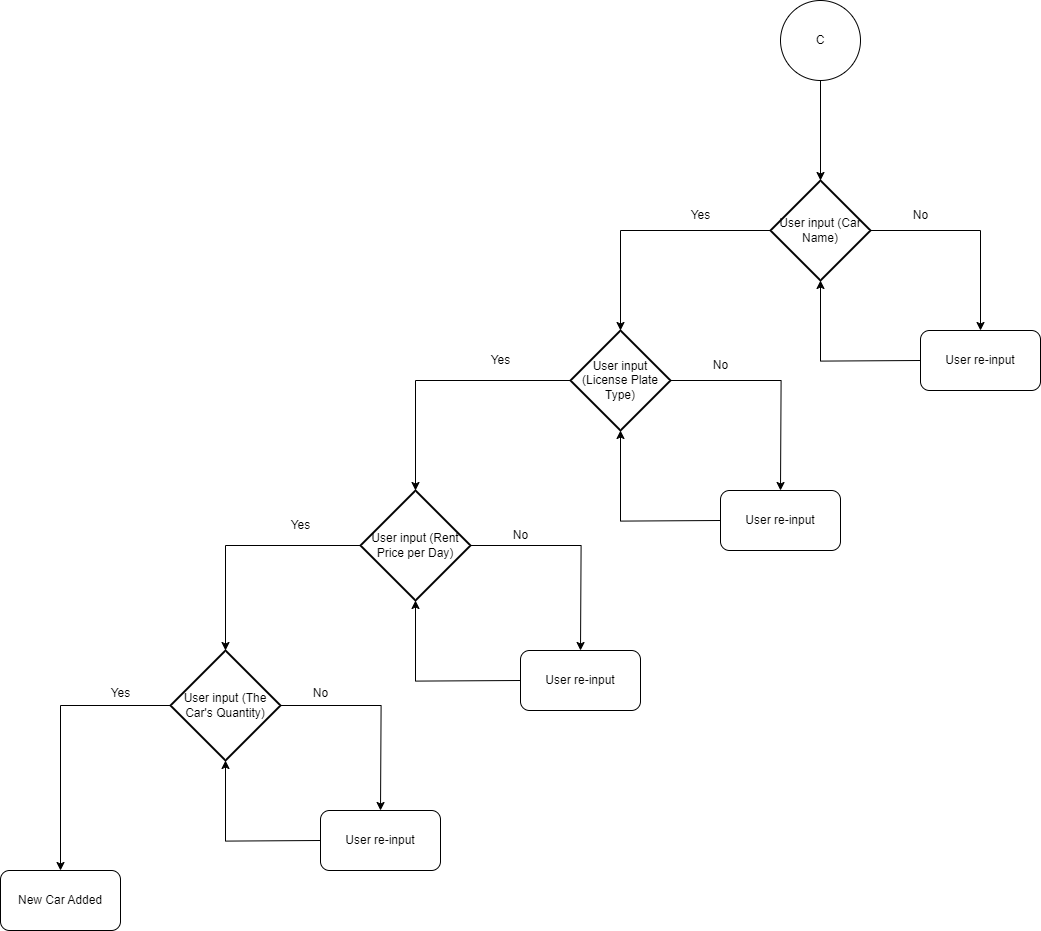

The diagram above was exported from draw.io. Its source (the exported page's mxGraphModel, read from the mxfile embedded in the PNG):
<mxGraphModel dx="2918" dy="2018" grid="1" gridSize="10" guides="1" tooltips="1" connect="1" arrows="1" fold="1" page="1" pageScale="1" pageWidth="850" pageHeight="1100" math="0" shadow="0">
  <root>
    <mxCell id="0" />
    <mxCell id="1" parent="0" />
    <mxCell id="q-piH1wvpf9BMXx0Y98W-3" value="" style="edgeStyle=orthogonalEdgeStyle;rounded=0;orthogonalLoop=1;jettySize=auto;html=1;entryX=0.5;entryY=0;entryDx=0;entryDy=0;entryPerimeter=0;" parent="1" source="q-piH1wvpf9BMXx0Y98W-1" target="TvTDWhf4s3jx7vROoQHL-2" edge="1">
      <mxGeometry relative="1" as="geometry">
        <mxPoint x="660.0000000000005" y="160" as="targetPoint" />
      </mxGeometry>
    </mxCell>
    <mxCell id="q-piH1wvpf9BMXx0Y98W-1" value="C" style="ellipse;whiteSpace=wrap;html=1;aspect=fixed;" parent="1" vertex="1">
      <mxGeometry x="620" y="-10" width="80" height="80" as="geometry" />
    </mxCell>
    <mxCell id="q-piH1wvpf9BMXx0Y98W-5" value="" style="edgeStyle=orthogonalEdgeStyle;rounded=0;orthogonalLoop=1;jettySize=auto;html=1;exitX=1;exitY=0.5;exitDx=0;exitDy=0;exitPerimeter=0;entryX=0.5;entryY=0;entryDx=0;entryDy=0;" parent="1" source="TvTDWhf4s3jx7vROoQHL-2" target="TvTDWhf4s3jx7vROoQHL-8" edge="1">
      <mxGeometry relative="1" as="geometry">
        <mxPoint x="720.0000000000005" y="240.0000000000001" as="sourcePoint" />
        <mxPoint x="820.0000000000005" y="320" as="targetPoint" />
      </mxGeometry>
    </mxCell>
    <mxCell id="q-piH1wvpf9BMXx0Y98W-8" value="" style="edgeStyle=orthogonalEdgeStyle;rounded=0;orthogonalLoop=1;jettySize=auto;html=1;exitX=0;exitY=0.5;exitDx=0;exitDy=0;exitPerimeter=0;entryX=0.5;entryY=0;entryDx=0;entryDy=0;entryPerimeter=0;" parent="1" source="TvTDWhf4s3jx7vROoQHL-2" target="TvTDWhf4s3jx7vROoQHL-3" edge="1">
      <mxGeometry relative="1" as="geometry">
        <mxPoint x="600.0000000000005" y="240.0000000000001" as="sourcePoint" />
        <mxPoint x="460" y="310" as="targetPoint" />
      </mxGeometry>
    </mxCell>
    <mxCell id="q-piH1wvpf9BMXx0Y98W-6" value="" style="edgeStyle=orthogonalEdgeStyle;rounded=0;orthogonalLoop=1;jettySize=auto;html=1;exitX=0;exitY=0.5;exitDx=0;exitDy=0;entryX=0.5;entryY=1;entryDx=0;entryDy=0;entryPerimeter=0;" parent="1" target="TvTDWhf4s3jx7vROoQHL-2" edge="1">
      <mxGeometry relative="1" as="geometry">
        <mxPoint x="759.9999999999995" y="350" as="sourcePoint" />
        <mxPoint x="660.0000000000005" y="270" as="targetPoint" />
      </mxGeometry>
    </mxCell>
    <mxCell id="q-piH1wvpf9BMXx0Y98W-10" value="" style="edgeStyle=orthogonalEdgeStyle;rounded=0;orthogonalLoop=1;jettySize=auto;html=1;exitX=1;exitY=0.5;exitDx=0;exitDy=0;exitPerimeter=0;" parent="1" source="TvTDWhf4s3jx7vROoQHL-3" edge="1">
      <mxGeometry relative="1" as="geometry">
        <mxPoint x="520" y="410" as="sourcePoint" />
        <mxPoint x="620.0000000000005" y="480" as="targetPoint" />
      </mxGeometry>
    </mxCell>
    <mxCell id="q-piH1wvpf9BMXx0Y98W-14" value="" style="edgeStyle=orthogonalEdgeStyle;rounded=0;orthogonalLoop=1;jettySize=auto;html=1;exitX=0;exitY=0.5;exitDx=0;exitDy=0;exitPerimeter=0;entryX=0.5;entryY=0;entryDx=0;entryDy=0;entryPerimeter=0;" parent="1" source="TvTDWhf4s3jx7vROoQHL-3" target="TvTDWhf4s3jx7vROoQHL-5" edge="1">
      <mxGeometry relative="1" as="geometry">
        <mxPoint x="400" y="410" as="sourcePoint" />
        <mxPoint x="260" y="440" as="targetPoint" />
      </mxGeometry>
    </mxCell>
    <mxCell id="q-piH1wvpf9BMXx0Y98W-12" value="" style="edgeStyle=orthogonalEdgeStyle;rounded=0;orthogonalLoop=1;jettySize=auto;html=1;entryX=0.5;entryY=1;entryDx=0;entryDy=0;entryPerimeter=0;" parent="1" target="TvTDWhf4s3jx7vROoQHL-3" edge="1">
      <mxGeometry relative="1" as="geometry">
        <mxPoint x="460" y="440" as="targetPoint" />
        <mxPoint x="560" y="510" as="sourcePoint" />
      </mxGeometry>
    </mxCell>
    <mxCell id="q-piH1wvpf9BMXx0Y98W-16" value="" style="edgeStyle=orthogonalEdgeStyle;rounded=0;orthogonalLoop=1;jettySize=auto;html=1;exitX=1;exitY=0.5;exitDx=0;exitDy=0;exitPerimeter=0;" parent="1" source="TvTDWhf4s3jx7vROoQHL-5" edge="1">
      <mxGeometry relative="1" as="geometry">
        <mxPoint x="320" y="570" as="sourcePoint" />
        <mxPoint x="420.00000000000045" y="640" as="targetPoint" />
      </mxGeometry>
    </mxCell>
    <mxCell id="q-piH1wvpf9BMXx0Y98W-20" value="" style="edgeStyle=orthogonalEdgeStyle;rounded=0;orthogonalLoop=1;jettySize=auto;html=1;exitX=0;exitY=0.5;exitDx=0;exitDy=0;exitPerimeter=0;entryX=0.5;entryY=0;entryDx=0;entryDy=0;entryPerimeter=0;" parent="1" source="TvTDWhf4s3jx7vROoQHL-5" target="TvTDWhf4s3jx7vROoQHL-7" edge="1">
      <mxGeometry relative="1" as="geometry">
        <mxPoint x="200" y="570" as="sourcePoint" />
        <mxPoint x="60" y="610" as="targetPoint" />
      </mxGeometry>
    </mxCell>
    <mxCell id="q-piH1wvpf9BMXx0Y98W-18" value="" style="edgeStyle=orthogonalEdgeStyle;rounded=0;orthogonalLoop=1;jettySize=auto;html=1;entryX=0.5;entryY=1;entryDx=0;entryDy=0;entryPerimeter=0;" parent="1" target="TvTDWhf4s3jx7vROoQHL-5" edge="1">
      <mxGeometry relative="1" as="geometry">
        <mxPoint x="260" y="600" as="targetPoint" />
        <mxPoint x="360" y="670" as="sourcePoint" />
      </mxGeometry>
    </mxCell>
    <mxCell id="q-piH1wvpf9BMXx0Y98W-22" value="" style="edgeStyle=orthogonalEdgeStyle;rounded=0;orthogonalLoop=1;jettySize=auto;html=1;exitX=1;exitY=0.5;exitDx=0;exitDy=0;exitPerimeter=0;" parent="1" source="TvTDWhf4s3jx7vROoQHL-7" edge="1">
      <mxGeometry relative="1" as="geometry">
        <mxPoint x="120" y="730" as="sourcePoint" />
        <mxPoint x="220.00000000000045" y="800" as="targetPoint" />
      </mxGeometry>
    </mxCell>
    <mxCell id="q-piH1wvpf9BMXx0Y98W-26" value="" style="edgeStyle=orthogonalEdgeStyle;rounded=0;orthogonalLoop=1;jettySize=auto;html=1;exitX=0;exitY=0.5;exitDx=0;exitDy=0;exitPerimeter=0;entryX=0.5;entryY=0;entryDx=0;entryDy=0;" parent="1" source="TvTDWhf4s3jx7vROoQHL-7" target="TvTDWhf4s3jx7vROoQHL-20" edge="1">
      <mxGeometry relative="1" as="geometry">
        <mxPoint y="730" as="sourcePoint" />
        <mxPoint x="-99.99999999999955" y="860" as="targetPoint" />
      </mxGeometry>
    </mxCell>
    <mxCell id="q-piH1wvpf9BMXx0Y98W-24" value="" style="edgeStyle=orthogonalEdgeStyle;rounded=0;orthogonalLoop=1;jettySize=auto;html=1;entryX=0.5;entryY=1;entryDx=0;entryDy=0;entryPerimeter=0;" parent="1" target="TvTDWhf4s3jx7vROoQHL-7" edge="1">
      <mxGeometry relative="1" as="geometry">
        <mxPoint x="60.000000000000455" y="760" as="targetPoint" />
        <mxPoint x="160" y="830.0000000000005" as="sourcePoint" />
      </mxGeometry>
    </mxCell>
    <mxCell id="TvTDWhf4s3jx7vROoQHL-2" value="User input (Car Name)" style="strokeWidth=2;html=1;shape=mxgraph.flowchart.decision;whiteSpace=wrap;" vertex="1" parent="1">
      <mxGeometry x="610" y="170" width="100" height="100" as="geometry" />
    </mxCell>
    <mxCell id="TvTDWhf4s3jx7vROoQHL-3" value="User input (License Plate Type)" style="strokeWidth=2;html=1;shape=mxgraph.flowchart.decision;whiteSpace=wrap;" vertex="1" parent="1">
      <mxGeometry x="410" y="320" width="100" height="100" as="geometry" />
    </mxCell>
    <mxCell id="TvTDWhf4s3jx7vROoQHL-5" value="User input (Rent Price per Day)" style="strokeWidth=2;html=1;shape=mxgraph.flowchart.decision;whiteSpace=wrap;" vertex="1" parent="1">
      <mxGeometry x="200" y="480" width="110" height="110" as="geometry" />
    </mxCell>
    <mxCell id="TvTDWhf4s3jx7vROoQHL-7" value="User input (The Car's Quantity)" style="strokeWidth=2;html=1;shape=mxgraph.flowchart.decision;whiteSpace=wrap;" vertex="1" parent="1">
      <mxGeometry x="10" y="640" width="110" height="110" as="geometry" />
    </mxCell>
    <mxCell id="TvTDWhf4s3jx7vROoQHL-8" value="User re-input" style="rounded=1;whiteSpace=wrap;html=1;" vertex="1" parent="1">
      <mxGeometry x="760" y="320" width="120" height="60" as="geometry" />
    </mxCell>
    <mxCell id="TvTDWhf4s3jx7vROoQHL-9" value="User re-input" style="rounded=1;whiteSpace=wrap;html=1;" vertex="1" parent="1">
      <mxGeometry x="560" y="480" width="120" height="60" as="geometry" />
    </mxCell>
    <mxCell id="TvTDWhf4s3jx7vROoQHL-10" value="User re-input" style="rounded=1;whiteSpace=wrap;html=1;" vertex="1" parent="1">
      <mxGeometry x="360" y="640" width="120" height="60" as="geometry" />
    </mxCell>
    <mxCell id="TvTDWhf4s3jx7vROoQHL-11" value="User re-input" style="rounded=1;whiteSpace=wrap;html=1;" vertex="1" parent="1">
      <mxGeometry x="160" y="800" width="120" height="60" as="geometry" />
    </mxCell>
    <mxCell id="TvTDWhf4s3jx7vROoQHL-12" value="No" style="text;html=1;align=center;verticalAlign=middle;resizable=0;points=[];autosize=1;strokeColor=none;fillColor=none;" vertex="1" parent="1">
      <mxGeometry x="140" y="668" width="40" height="30" as="geometry" />
    </mxCell>
    <mxCell id="TvTDWhf4s3jx7vROoQHL-13" value="No" style="text;html=1;align=center;verticalAlign=middle;resizable=0;points=[];autosize=1;strokeColor=none;fillColor=none;" vertex="1" parent="1">
      <mxGeometry x="340" y="510" width="40" height="30" as="geometry" />
    </mxCell>
    <mxCell id="TvTDWhf4s3jx7vROoQHL-14" value="No" style="text;html=1;align=center;verticalAlign=middle;resizable=0;points=[];autosize=1;strokeColor=none;fillColor=none;" vertex="1" parent="1">
      <mxGeometry x="540" y="340" width="40" height="30" as="geometry" />
    </mxCell>
    <mxCell id="TvTDWhf4s3jx7vROoQHL-15" value="No" style="text;html=1;align=center;verticalAlign=middle;resizable=0;points=[];autosize=1;strokeColor=none;fillColor=none;" vertex="1" parent="1">
      <mxGeometry x="740" y="190" width="40" height="30" as="geometry" />
    </mxCell>
    <mxCell id="TvTDWhf4s3jx7vROoQHL-16" value="Yes" style="text;html=1;align=center;verticalAlign=middle;resizable=0;points=[];autosize=1;strokeColor=none;fillColor=none;" vertex="1" parent="1">
      <mxGeometry x="520" y="190" width="40" height="30" as="geometry" />
    </mxCell>
    <mxCell id="TvTDWhf4s3jx7vROoQHL-17" value="Yes" style="text;html=1;align=center;verticalAlign=middle;resizable=0;points=[];autosize=1;strokeColor=none;fillColor=none;" vertex="1" parent="1">
      <mxGeometry x="320" y="335" width="40" height="30" as="geometry" />
    </mxCell>
    <mxCell id="TvTDWhf4s3jx7vROoQHL-18" value="Yes" style="text;html=1;align=center;verticalAlign=middle;resizable=0;points=[];autosize=1;strokeColor=none;fillColor=none;" vertex="1" parent="1">
      <mxGeometry x="120" y="500" width="40" height="30" as="geometry" />
    </mxCell>
    <mxCell id="TvTDWhf4s3jx7vROoQHL-19" value="Yes" style="text;html=1;align=center;verticalAlign=middle;resizable=0;points=[];autosize=1;strokeColor=none;fillColor=none;" vertex="1" parent="1">
      <mxGeometry x="-60" y="668" width="40" height="30" as="geometry" />
    </mxCell>
    <mxCell id="TvTDWhf4s3jx7vROoQHL-20" value="New Car Added" style="rounded=1;whiteSpace=wrap;html=1;" vertex="1" parent="1">
      <mxGeometry x="-160" y="860" width="120" height="60" as="geometry" />
    </mxCell>
  </root>
</mxGraphModel>